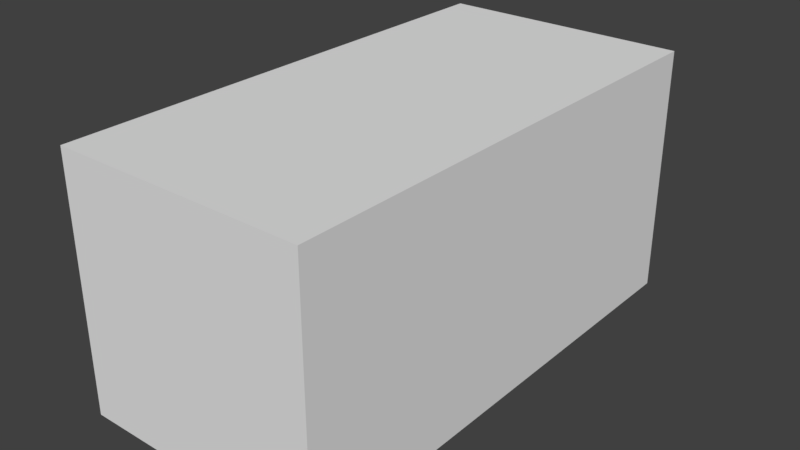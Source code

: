 # Source: guide_cube.blend  (saved by Blender 2.83.18; exported with 4.5.12 LTS)
import bpy
from mathutils import Matrix  # noqa: F401  (used for matrix-valued properties, if any)

bpy.ops.wm.read_factory_settings(use_empty=True)
scene = bpy.context.scene
scene.name = 'Scene'

# ---- collections
col_collection_1 = bpy.data.collections.new('Collection 1'); scene.collection.children.link(col_collection_1)

# ---- materials (node trees are filled in below, after node groups)
mat_material = bpy.data.materials.new('Material')
mat_material.alpha_threshold = 0.0
mat_material.use_transparent_shadow = False
mat_material.roughness = 0.5
mat_material.line_color = (0.0, 0.0, 0.0, 1.0)

# ---- material node trees

# ---- world
world_world = bpy.data.worlds.new('World'); scene.world = world_world
world_world.color = (0.05088, 0.05088, 0.05088)
world_world.use_sun_shadow = False
world_world.sun_shadow_jitter_overblur = 0.0
world_world.cycles.sampling_method = 'MANUAL'

# ---- meshes
me_cube = bpy.data.meshes.new('Cube')
me_cube.from_pydata([(1.0, 1.0, -0.5), (1.0, -1.0, -0.5), (-1.192e-07, -1.0, -0.5), (3.576e-07, 1.0, -0.5), (1.0, 1.0, 0.5), (1.0, -1.0, 0.5), (-3.576e-07, -1.0, 0.5), (5.96e-08, 1.0, 0.5)], [], [(0, 1, 2, 3), (4, 7, 6, 5), (0, 4, 5, 1), (1, 5, 6, 2), (2, 6, 7, 3), (4, 0, 3, 7)])
me_cube.materials.append(mat_material)
me_cube.use_remesh_preserve_volume = False
me_cube.use_remesh_preserve_attributes = False
me_cube.use_mirror_vertex_groups = False
me_cube.update()

# ---- objects
ob_guide_cube = bpy.data.objects.new('guide_cube', me_cube)

# ---- transforms, parenting, visibility, modifiers, constraints
ob_guide_cube.location = (0.0, 0.0, 0.0)
ob_guide_cube.lock_rotations_4d = False
ob_guide_cube.empty_display_type = 'ARROWS'
ob_guide_cube.lineart.crease_threshold = 0.0

# ---- collection membership
col_collection_1.objects.link(ob_guide_cube)

# ---- scene / render settings (as saved in the file)
scene.frame_start = 1; scene.frame_end = 250; scene.frame_set(1)
scene.render.engine = 'BLENDER_EEVEE_NEXT'
scene.render.resolution_percentage = 50
scene.render.dither_intensity = 0.0
scene.cycles.use_denoising = False
scene.cycles.samples = 128
scene.cycles.sampling_pattern = 'TABULATED_SOBOL'
scene.cycles.use_adaptive_sampling = False
scene.cycles.use_light_tree = False
scene.cycles.blur_glossy = 0.0
scene.cycles.sample_clamp_indirect = 0.0
scene.view_settings.view_transform = 'Standard'
bpy.context.view_layer.update()

# ---- added for rendering (the .blend has no active camera and no usable light): camera, sun
cam_auto = bpy.data.cameras.new('AutoCamera')
cam_auto.lens = 50.0
cam_auto.sensor_width = 36.0
cam_auto.clip_end = 1000.0
ob_auto_camera = bpy.data.objects.new('AutoCamera', cam_auto)
scene.collection.objects.link(ob_auto_camera)
ob_auto_camera.location = (2.76633, -2.7196, 1.81306)
ob_auto_camera.rotation_euler = (1.09748, -7.21219e-08, 0.694738)
scene.camera = ob_auto_camera
light_auto_sun = bpy.data.lights.new('AutoSun', 'SUN')
light_auto_sun.energy = 3.0
light_auto_sun.angle = 0.0523599
ob_auto_sun = bpy.data.objects.new('AutoSun', light_auto_sun)
scene.collection.objects.link(ob_auto_sun)
ob_auto_sun.rotation_euler = (0.872665, 0.174533, 0.523599)
bpy.context.view_layer.update()
